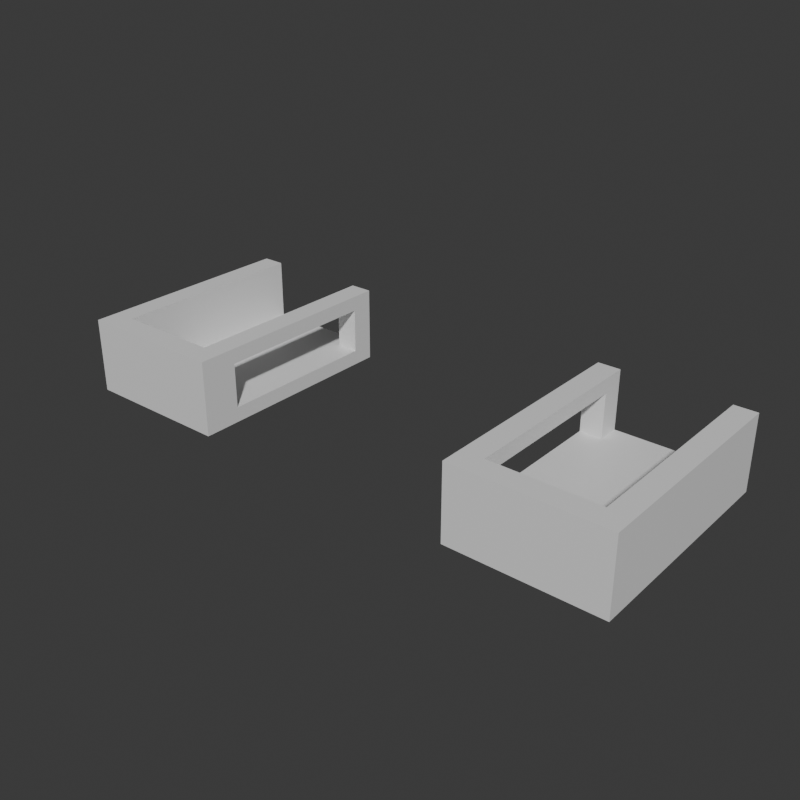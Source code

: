# Source: Stage_Building_Arcade_Ground_01.blend  (saved by Blender 5.2.45; exported with 4.5.12 LTS)
import bpy
from mathutils import Matrix  # noqa: F401  (used for matrix-valued properties, if any)

bpy.ops.wm.read_factory_settings(use_empty=True)
scene = bpy.context.scene
scene.name = 'Scene'

# ---- collections
col_collection = bpy.data.collections.new('Collection'); scene.collection.children.link(col_collection)

# ---- materials (node trees are filled in below, after node groups)
mat_concrete = bpy.data.materials.new('Concrete')
mat_concrete.diffuse_color = (0.6, 0.6, 0.6, 1.0)
mat_rebar = bpy.data.materials.new('Rebar')
mat_rebar.diffuse_color = (0.15, 0.25, 0.6, 1.0)

# ---- material node trees
mat_concrete.use_nodes = True; mat_concrete.node_tree.nodes.clear()
_N = mat_concrete.node_tree.nodes; _L = mat_concrete.node_tree.links
n0 = _N.new('ShaderNodeBsdfPrincipled'); n0.name = 'Principled BSDF'; n0.location = (-200, 100)
n0.inputs[10].default_value = 0.005
n1 = _N.new('ShaderNodeOutputMaterial'); n1.name = 'Material Output'; n1.location = (200, 100)
_L.new(n0.outputs[0], n1.inputs[0])
n1.is_active_output = True
mat_rebar.use_nodes = True; mat_rebar.node_tree.nodes.clear()
_N = mat_rebar.node_tree.nodes; _L = mat_rebar.node_tree.links
n0 = _N.new('ShaderNodeBsdfPrincipled'); n0.name = 'Principled BSDF'; n0.location = (-200, 100)
n0.inputs[10].default_value = 0.005
n1 = _N.new('ShaderNodeOutputMaterial'); n1.name = 'Material Output'; n1.location = (200, 100)
_L.new(n0.outputs[0], n1.inputs[0])
n1.is_active_output = True

# ---- world
world_world = bpy.data.worlds.new('World'); scene.world = world_world
world_world.use_nodes = True; world_world.node_tree.nodes.clear()
_N = world_world.node_tree.nodes; _L = world_world.node_tree.links
n0 = _N.new('ShaderNodeOutputWorld'); n0.name = 'World Output'; n0.location = (200, 100)
n1 = _N.new('ShaderNodeBackground'); n1.name = 'Background'; n1.location = (-200, 100)
n1.inputs[0].default_value = (0.05088, 0.05088, 0.05088, 1.0)
_L.new(n1.outputs[0], n0.inputs[0])
n0.is_active_output = True
world_world.color = (0.05088, 0.05088, 0.05088)
world_world.sun_shadow_jitter_overblur = 0.0

# ---- meshes
me_stage_building_arcade_ground_01_concrete = bpy.data.meshes.new('Stage_Building_Arcade_Ground_01_Concrete')
me_stage_building_arcade_ground_01_concrete.from_pydata([(-15.2, -6.0, 0.0), (-7.2, -6.0, 0.0), (-15.2, 6.0, 0.0), (-7.2, 6.0, 0.0), (-15.2, -6.0, 0.8), (-7.2, -6.0, 0.8), (-15.2, 6.0, 0.8), (-7.2, 6.0, 0.8), (7.2, -6.0, 0.0), (15.2, -6.0, 0.0), (7.2, 6.0, 0.0), (15.2, 6.0, 0.0), (7.2, -6.0, 0.8), (15.2, -6.0, 0.8), (7.2, 6.0, 0.8), (15.2, 6.0, 0.8), (-15.2, -6.0, 0.8), (-14.8, -6.0, 0.8), (-15.2, 6.0, 0.8), (-14.8, 6.0, 0.8), (-15.2, -6.0, 4.0), (-14.8, -6.0, 4.0), (-15.2, 6.0, 4.0), (-14.8, 6.0, 4.0), (-14.4, -6.0, 0.8), (-14.0, -6.0, 0.8), (-14.4, 6.0, 0.8), (-14.0, 6.0, 0.8), (-14.4, -6.0, 4.0), (-14.0, -6.0, 4.0), (-14.4, 6.0, 4.0), (-14.0, 6.0, 4.0), (-14.8, -6.0, 0.8), (-14.4, -6.0, 0.8), (-14.8, -5.6, 0.8), (-14.4, -5.6, 0.8), (-14.8, -6.0, 4.0), (-14.4, -6.0, 4.0), (-14.8, -5.6, 4.0), (-14.4, -5.6, 4.0), (-14.8, 5.6, 0.8), (-14.4, 5.6, 0.8), (-14.8, 6.0, 0.8), (-14.4, 6.0, 0.8), (-14.8, 5.6, 4.0), (-14.4, 5.6, 4.0), (-14.8, 6.0, 4.0), (-14.4, 6.0, 4.0), (-8.4, -6.0, 0.8), (-8.0, -6.0, 0.8), (-8.4, -4.0, 0.8), (-8.0, -4.0, 0.8), (-8.4, -6.0, 4.0), (-8.0, -6.0, 4.0), (-8.4, -4.0, 4.0), (-8.0, -4.0, 4.0), (-7.6, -6.0, 0.8), (-7.2, -6.0, 0.8), (-7.6, -4.0, 0.8), (-7.2, -4.0, 0.8), (-7.6, -6.0, 4.0), (-7.2, -6.0, 4.0), (-7.6, -4.0, 4.0), (-7.2, -4.0, 4.0), (-8.0, -6.0, 0.8), (-7.6, -6.0, 0.8), (-8.0, -5.6, 0.8), (-7.6, -5.6, 0.8), (-8.0, -6.0, 4.0), (-7.6, -6.0, 4.0), (-8.0, -5.6, 4.0), (-7.6, -5.6, 4.0), (-8.0, -4.4, 0.8), (-7.6, -4.4, 0.8), (-8.0, -4.0, 0.8), (-7.6, -4.0, 0.8), (-8.0, -4.4, 4.0), (-7.6, -4.4, 4.0), (-8.0, -4.0, 4.0), (-7.6, -4.0, 4.0), (-8.4, -4.0, 3.2), (-7.2, -4.0, 3.2), (-8.4, 4.8, 3.2), (-7.2, 4.8, 3.2), (-8.4, -4.0, 4.0), (-7.2, -4.0, 4.0), (-8.4, 4.8, 4.0), (-7.2, 4.8, 4.0), (-8.4, 4.8, 0.8), (-8.0, 4.8, 0.8), (-8.4, 6.0, 0.8), (-8.0, 6.0, 0.8), (-8.4, 4.8, 4.0), (-8.0, 4.8, 4.0), (-8.4, 6.0, 4.0), (-8.0, 6.0, 4.0), (-7.6, 4.8, 0.8), (-7.2, 4.8, 0.8), (-7.6, 6.0, 0.8), (-7.2, 6.0, 0.8), (-7.6, 4.8, 4.0), (-7.2, 4.8, 4.0), (-7.6, 6.0, 4.0), (-7.2, 6.0, 4.0), (-8.0, 4.8, 0.8), (-7.6, 4.8, 0.8), (-8.0, 5.2, 0.8), (-7.6, 5.2, 0.8), (-8.0, 4.8, 4.0), (-7.6, 4.8, 4.0), (-8.0, 5.2, 4.0), (-7.6, 5.2, 4.0), (-8.0, 5.6, 0.8), (-7.6, 5.6, 0.8), (-8.0, 6.0, 0.8), (-7.6, 6.0, 0.8), (-8.0, 5.6, 4.0), (-7.6, 5.6, 4.0), (-8.0, 6.0, 4.0), (-7.6, 6.0, 4.0), (-14.0, -6.0, 0.8), (-8.4, -6.0, 0.8), (-14.0, -5.6, 0.8), (-8.4, -5.6, 0.8), (-14.0, -6.0, 4.0), (-8.4, -6.0, 4.0), (-14.0, -5.6, 4.0), (-8.4, -5.6, 4.0), (-14.0, -5.2, 0.8), (-8.4, -5.2, 0.8), (-14.0, -4.8, 0.8), (-8.4, -4.8, 0.8), (-14.0, -5.2, 4.0), (-8.4, -5.2, 4.0), (-14.0, -4.8, 4.0), (-8.4, -4.8, 4.0), (-14.0, -5.6, 0.8), (-13.6, -5.6, 0.8), (-14.0, -5.2, 0.8), (-13.6, -5.2, 0.8), (-14.0, -5.6, 4.0), (-13.6, -5.6, 4.0), (-14.0, -5.2, 4.0), (-13.6, -5.2, 4.0), (-8.8, -5.6, 0.8), (-8.4, -5.6, 0.8), (-8.8, -5.2, 0.8), (-8.4, -5.2, 0.8), (-8.8, -5.6, 4.0), (-8.4, -5.6, 4.0), (-8.8, -5.2, 4.0), (-8.4, -5.2, 4.0), (14.0, -6.0, 0.8), (14.4, -6.0, 0.8), (14.0, 6.0, 0.8), (14.4, 6.0, 0.8), (14.0, -6.0, 4.0), (14.4, -6.0, 4.0), (14.0, 6.0, 4.0), (14.4, 6.0, 4.0), (14.8, -6.0, 0.8), (15.2, -6.0, 0.8), (14.8, 6.0, 0.8), (15.2, 6.0, 0.8), (14.8, -6.0, 4.0), (15.2, -6.0, 4.0), (14.8, 6.0, 4.0), (15.2, 6.0, 4.0), (14.4, -6.0, 0.8), (14.8, -6.0, 0.8), (14.4, -5.6, 0.8), (14.8, -5.6, 0.8), (14.4, -6.0, 4.0), (14.8, -6.0, 4.0), (14.4, -5.6, 4.0), (14.8, -5.6, 4.0), (14.4, 5.6, 0.8), (14.8, 5.6, 0.8), (14.4, 6.0, 0.8), (14.8, 6.0, 0.8), (14.4, 5.6, 4.0), (14.8, 5.6, 4.0), (14.4, 6.0, 4.0), (14.8, 6.0, 4.0), (7.2, -6.0, 0.8), (7.6, -6.0, 0.8), (7.2, -4.0, 0.8), (7.6, -4.0, 0.8), (7.2, -6.0, 4.0), (7.6, -6.0, 4.0), (7.2, -4.0, 4.0), (7.6, -4.0, 4.0), (8.0, -6.0, 0.8), (8.4, -6.0, 0.8), (8.0, -4.0, 0.8), (8.4, -4.0, 0.8), (8.0, -6.0, 4.0), (8.4, -6.0, 4.0), (8.0, -4.0, 4.0), (8.4, -4.0, 4.0), (7.6, -6.0, 0.8), (8.0, -6.0, 0.8), (7.6, -5.6, 0.8), (8.0, -5.6, 0.8), (7.6, -6.0, 4.0), (8.0, -6.0, 4.0), (7.6, -5.6, 4.0), (8.0, -5.6, 4.0), (7.6, -4.4, 0.8), (8.0, -4.4, 0.8), (7.6, -4.0, 0.8), (8.0, -4.0, 0.8), (7.6, -4.4, 4.0), (8.0, -4.4, 4.0), (7.6, -4.0, 4.0), (8.0, -4.0, 4.0), (7.2, -4.0, 3.2), (8.4, -4.0, 3.2), (7.2, 4.8, 3.2), (8.4, 4.8, 3.2), (7.2, -4.0, 4.0), (8.4, -4.0, 4.0), (7.2, 4.8, 4.0), (8.4, 4.8, 4.0), (7.2, 4.8, 0.8), (7.6, 4.8, 0.8), (7.2, 6.0, 0.8), (7.6, 6.0, 0.8), (7.2, 4.8, 4.0), (7.6, 4.8, 4.0), (7.2, 6.0, 4.0), (7.6, 6.0, 4.0), (8.0, 4.8, 0.8), (8.4, 4.8, 0.8), (8.0, 6.0, 0.8), (8.4, 6.0, 0.8), (8.0, 4.8, 4.0), (8.4, 4.8, 4.0), (8.0, 6.0, 4.0), (8.4, 6.0, 4.0), (7.6, 4.8, 0.8), (8.0, 4.8, 0.8), (7.6, 5.2, 0.8), (8.0, 5.2, 0.8), (7.6, 4.8, 4.0), (8.0, 4.8, 4.0), (7.6, 5.2, 4.0), (8.0, 5.2, 4.0), (7.6, 5.6, 0.8), (8.0, 5.6, 0.8), (7.6, 6.0, 0.8), (8.0, 6.0, 0.8), (7.6, 5.6, 4.0), (8.0, 5.6, 4.0), (7.6, 6.0, 4.0), (8.0, 6.0, 4.0), (8.4, -6.0, 0.8), (14.0, -6.0, 0.8), (8.4, -5.6, 0.8), (14.0, -5.6, 0.8), (8.4, -6.0, 4.0), (14.0, -6.0, 4.0), (8.4, -5.6, 4.0), (14.0, -5.6, 4.0), (8.4, -5.2, 0.8), (14.0, -5.2, 0.8), (8.4, -4.8, 0.8), (14.0, -4.8, 0.8), (8.4, -5.2, 4.0), (14.0, -5.2, 4.0), (8.4, -4.8, 4.0), (14.0, -4.8, 4.0), (8.4, -5.6, 0.8), (8.8, -5.6, 0.8), (8.4, -5.2, 0.8), (8.8, -5.2, 0.8), (8.4, -5.6, 4.0), (8.8, -5.6, 4.0), (8.4, -5.2, 4.0), (8.8, -5.2, 4.0), (13.6, -5.6, 0.8), (14.0, -5.6, 0.8), (13.6, -5.2, 0.8), (14.0, -5.2, 0.8), (13.6, -5.6, 4.0), (14.0, -5.6, 4.0), (13.6, -5.2, 4.0), (14.0, -5.2, 4.0)], [], [(0, 2, 3, 1), (4, 5, 7, 6), (0, 1, 5, 4), (2, 6, 7, 3), (0, 4, 6, 2), (1, 3, 7, 5), (8, 10, 11, 9), (12, 13, 15, 14), (8, 9, 13, 12), (10, 14, 15, 11), (8, 12, 14, 10), (9, 11, 15, 13), (16, 18, 19, 17), (20, 21, 23, 22), (16, 17, 21, 20), (18, 22, 23, 19), (16, 20, 22, 18), (17, 19, 23, 21), (24, 26, 27, 25), (28, 29, 31, 30), (24, 25, 29, 28), (26, 30, 31, 27), (24, 28, 30, 26), (25, 27, 31, 29), (32, 34, 35, 33), (36, 37, 39, 38), (32, 33, 37, 36), (34, 38, 39, 35), (32, 36, 38, 34), (33, 35, 39, 37), (40, 42, 43, 41), (44, 45, 47, 46), (40, 41, 45, 44), (42, 46, 47, 43), (40, 44, 46, 42), (41, 43, 47, 45), (48, 50, 51, 49), (52, 53, 55, 54), (48, 49, 53, 52), (50, 54, 55, 51), (48, 52, 54, 50), (49, 51, 55, 53), (56, 58, 59, 57), (60, 61, 63, 62), (56, 57, 61, 60), (58, 62, 63, 59), (56, 60, 62, 58), (57, 59, 63, 61), (64, 66, 67, 65), (68, 69, 71, 70), (64, 65, 69, 68), (66, 70, 71, 67), (64, 68, 70, 66), (65, 67, 71, 69), (72, 74, 75, 73), (76, 77, 79, 78), (72, 73, 77, 76), (74, 78, 79, 75), (72, 76, 78, 74), (73, 75, 79, 77), (80, 82, 83, 81), (84, 85, 87, 86), (80, 81, 85, 84), (82, 86, 87, 83), (80, 84, 86, 82), (81, 83, 87, 85), (88, 90, 91, 89), (92, 93, 95, 94), (88, 89, 93, 92), (90, 94, 95, 91), (88, 92, 94, 90), (89, 91, 95, 93), (96, 98, 99, 97), (100, 101, 103, 102), (96, 97, 101, 100), (98, 102, 103, 99), (96, 100, 102, 98), (97, 99, 103, 101), (104, 106, 107, 105), (108, 109, 111, 110), (104, 105, 109, 108), (106, 110, 111, 107), (104, 108, 110, 106), (105, 107, 111, 109), (112, 114, 115, 113), (116, 117, 119, 118), (112, 113, 117, 116), (114, 118, 119, 115), (112, 116, 118, 114), (113, 115, 119, 117), (120, 122, 123, 121), (124, 125, 127, 126), (120, 121, 125, 124), (122, 126, 127, 123), (120, 124, 126, 122), (121, 123, 127, 125), (128, 130, 131, 129), (132, 133, 135, 134), (128, 129, 133, 132), (130, 134, 135, 131), (128, 132, 134, 130), (129, 131, 135, 133), (136, 138, 139, 137), (140, 141, 143, 142), (136, 137, 141, 140), (138, 142, 143, 139), (136, 140, 142, 138), (137, 139, 143, 141), (144, 146, 147, 145), (148, 149, 151, 150), (144, 145, 149, 148), (146, 150, 151, 147), (144, 148, 150, 146), (145, 147, 151, 149), (152, 154, 155, 153), (156, 157, 159, 158), (152, 153, 157, 156), (154, 158, 159, 155), (152, 156, 158, 154), (153, 155, 159, 157), (160, 162, 163, 161), (164, 165, 167, 166), (160, 161, 165, 164), (162, 166, 167, 163), (160, 164, 166, 162), (161, 163, 167, 165), (168, 170, 171, 169), (172, 173, 175, 174), (168, 169, 173, 172), (170, 174, 175, 171), (168, 172, 174, 170), (169, 171, 175, 173), (176, 178, 179, 177), (180, 181, 183, 182), (176, 177, 181, 180), (178, 182, 183, 179), (176, 180, 182, 178), (177, 179, 183, 181), (184, 186, 187, 185), (188, 189, 191, 190), (184, 185, 189, 188), (186, 190, 191, 187), (184, 188, 190, 186), (185, 187, 191, 189), (192, 194, 195, 193), (196, 197, 199, 198), (192, 193, 197, 196), (194, 198, 199, 195), (192, 196, 198, 194), (193, 195, 199, 197), (200, 202, 203, 201), (204, 205, 207, 206), (200, 201, 205, 204), (202, 206, 207, 203), (200, 204, 206, 202), (201, 203, 207, 205), (208, 210, 211, 209), (212, 213, 215, 214), (208, 209, 213, 212), (210, 214, 215, 211), (208, 212, 214, 210), (209, 211, 215, 213), (216, 218, 219, 217), (220, 221, 223, 222), (216, 217, 221, 220), (218, 222, 223, 219), (216, 220, 222, 218), (217, 219, 223, 221), (224, 226, 227, 225), (228, 229, 231, 230), (224, 225, 229, 228), (226, 230, 231, 227), (224, 228, 230, 226), (225, 227, 231, 229), (232, 234, 235, 233), (236, 237, 239, 238), (232, 233, 237, 236), (234, 238, 239, 235), (232, 236, 238, 234), (233, 235, 239, 237), (240, 242, 243, 241), (244, 245, 247, 246), (240, 241, 245, 244), (242, 246, 247, 243), (240, 244, 246, 242), (241, 243, 247, 245), (248, 250, 251, 249), (252, 253, 255, 254), (248, 249, 253, 252), (250, 254, 255, 251), (248, 252, 254, 250), (249, 251, 255, 253), (256, 258, 259, 257), (260, 261, 263, 262), (256, 257, 261, 260), (258, 262, 263, 259), (256, 260, 262, 258), (257, 259, 263, 261), (264, 266, 267, 265), (268, 269, 271, 270), (264, 265, 269, 268), (266, 270, 271, 267), (264, 268, 270, 266), (265, 267, 271, 269), (272, 274, 275, 273), (276, 277, 279, 278), (272, 273, 277, 276), (274, 278, 279, 275), (272, 276, 278, 274), (273, 275, 279, 277), (280, 282, 283, 281), (284, 285, 287, 286), (280, 281, 285, 284), (282, 286, 287, 283), (280, 284, 286, 282), (281, 283, 287, 285)])
me_stage_building_arcade_ground_01_concrete.materials.append(mat_concrete)
me_stage_building_arcade_ground_01_concrete.update()
me_stage_building_arcade_ground_01_rebar = bpy.data.meshes.new('Stage_Building_Arcade_Ground_01_Rebar')
me_stage_building_arcade_ground_01_rebar.from_pydata([(-14.8, -5.6, 0.8), (-14.4, -5.6, 0.8), (-14.8, 5.6, 0.8), (-14.4, 5.6, 0.8), (-14.8, -5.6, 4.0), (-14.4, -5.6, 4.0), (-14.8, 5.6, 4.0), (-14.4, 5.6, 4.0), (-8.0, -5.6, 0.8), (-7.6, -5.6, 0.8), (-8.0, -4.4, 0.8), (-7.6, -4.4, 0.8), (-8.0, -5.6, 4.0), (-7.6, -5.6, 4.0), (-8.0, -4.4, 4.0), (-7.6, -4.4, 4.0), (-8.0, 5.2, 0.8), (-7.6, 5.2, 0.8), (-8.0, 5.6, 0.8), (-7.6, 5.6, 0.8), (-8.0, 5.2, 4.0), (-7.6, 5.2, 4.0), (-8.0, 5.6, 4.0), (-7.6, 5.6, 4.0), (-13.6, -5.6, 0.8), (-8.8, -5.6, 0.8), (-13.6, -5.2, 0.8), (-8.8, -5.2, 0.8), (-13.6, -5.6, 4.0), (-8.8, -5.6, 4.0), (-13.6, -5.2, 4.0), (-8.8, -5.2, 4.0), (14.4, -5.6, 0.8), (14.8, -5.6, 0.8), (14.4, 5.6, 0.8), (14.8, 5.6, 0.8), (14.4, -5.6, 4.0), (14.8, -5.6, 4.0), (14.4, 5.6, 4.0), (14.8, 5.6, 4.0), (7.6, -5.6, 0.8), (8.0, -5.6, 0.8), (7.6, -4.4, 0.8), (8.0, -4.4, 0.8), (7.6, -5.6, 4.0), (8.0, -5.6, 4.0), (7.6, -4.4, 4.0), (8.0, -4.4, 4.0), (7.6, 5.2, 0.8), (8.0, 5.2, 0.8), (7.6, 5.6, 0.8), (8.0, 5.6, 0.8), (7.6, 5.2, 4.0), (8.0, 5.2, 4.0), (7.6, 5.6, 4.0), (8.0, 5.6, 4.0), (8.8, -5.6, 0.8), (13.6, -5.6, 0.8), (8.8, -5.2, 0.8), (13.6, -5.2, 0.8), (8.8, -5.6, 4.0), (13.6, -5.6, 4.0), (8.8, -5.2, 4.0), (13.6, -5.2, 4.0)], [], [(0, 2, 3, 1), (4, 5, 7, 6), (0, 1, 5, 4), (2, 6, 7, 3), (0, 4, 6, 2), (1, 3, 7, 5), (8, 10, 11, 9), (12, 13, 15, 14), (8, 9, 13, 12), (10, 14, 15, 11), (8, 12, 14, 10), (9, 11, 15, 13), (16, 18, 19, 17), (20, 21, 23, 22), (16, 17, 21, 20), (18, 22, 23, 19), (16, 20, 22, 18), (17, 19, 23, 21), (24, 26, 27, 25), (28, 29, 31, 30), (24, 25, 29, 28), (26, 30, 31, 27), (24, 28, 30, 26), (25, 27, 31, 29), (32, 34, 35, 33), (36, 37, 39, 38), (32, 33, 37, 36), (34, 38, 39, 35), (32, 36, 38, 34), (33, 35, 39, 37), (40, 42, 43, 41), (44, 45, 47, 46), (40, 41, 45, 44), (42, 46, 47, 43), (40, 44, 46, 42), (41, 43, 47, 45), (48, 50, 51, 49), (52, 53, 55, 54), (48, 49, 53, 52), (50, 54, 55, 51), (48, 52, 54, 50), (49, 51, 55, 53), (56, 58, 59, 57), (60, 61, 63, 62), (56, 57, 61, 60), (58, 62, 63, 59), (56, 60, 62, 58), (57, 59, 63, 61)])
me_stage_building_arcade_ground_01_rebar.materials.append(mat_rebar)
me_stage_building_arcade_ground_01_rebar.update()

# ---- objects
ob_stage_building_arcade_ground_01 = bpy.data.objects.new('Stage_Building_Arcade_Ground_01', None)
ob_stage_building_arcade_ground_01_concrete = bpy.data.objects.new('Stage_Building_Arcade_Ground_01_Concrete', me_stage_building_arcade_ground_01_concrete)
ob_stage_building_arcade_ground_01_rebar = bpy.data.objects.new('Stage_Building_Arcade_Ground_01_Rebar', me_stage_building_arcade_ground_01_rebar)

# ---- transforms, parenting, visibility, modifiers, constraints
ob_stage_building_arcade_ground_01.location = (0.0, 0.0, 0.0)
ob_stage_building_arcade_ground_01_concrete.parent = ob_stage_building_arcade_ground_01
ob_stage_building_arcade_ground_01_concrete.location = (0.0, 0.0, 0.0)
ob_stage_building_arcade_ground_01_rebar.parent = ob_stage_building_arcade_ground_01
ob_stage_building_arcade_ground_01_rebar.location = (0.0, 0.0, 0.0)

# ---- collection membership
col_collection.objects.link(ob_stage_building_arcade_ground_01)
col_collection.objects.link(ob_stage_building_arcade_ground_01_concrete)
col_collection.objects.link(ob_stage_building_arcade_ground_01_rebar)

# ---- scene / render settings (as saved in the file)
scene.frame_start = 1; scene.frame_end = 250; scene.frame_set(1)
scene.render.engine = 'BLENDER_EEVEE_NEXT'
scene.render.resolution_x = 900
scene.render.resolution_y = 900
scene.render.bake_bias = 0.0
scene.render.bake_samples = 0
scene.render.compositor_device = 'GPU'
scene.eevee.use_volume_custom_range = False
scene.eevee.fast_gi_thickness_near = 0.1
scene.eevee.fast_gi_thickness_far = 0.0
scene.eevee.ray_tracing_options.screen_trace_thickness = 0.1
bpy.context.view_layer.update()

# ---- added for rendering (the .blend has no active camera and no usable light): camera, sun
cam_auto = bpy.data.cameras.new('AutoCamera')
cam_auto.lens = 50.0
cam_auto.sensor_width = 36.0
cam_auto.clip_end = 1000.0
ob_auto_camera = bpy.data.objects.new('AutoCamera', cam_auto)
scene.collection.objects.link(ob_auto_camera)
ob_auto_camera.location = (30.4645, -36.5574, 26.3716)
ob_auto_camera.rotation_euler = (1.09748, -7.21219e-08, 0.694738)
scene.camera = ob_auto_camera
light_auto_sun = bpy.data.lights.new('AutoSun', 'SUN')
light_auto_sun.energy = 3.0
light_auto_sun.angle = 0.0523599
ob_auto_sun = bpy.data.objects.new('AutoSun', light_auto_sun)
scene.collection.objects.link(ob_auto_sun)
ob_auto_sun.rotation_euler = (0.872665, 0.174533, 0.523599)
bpy.context.view_layer.update()
